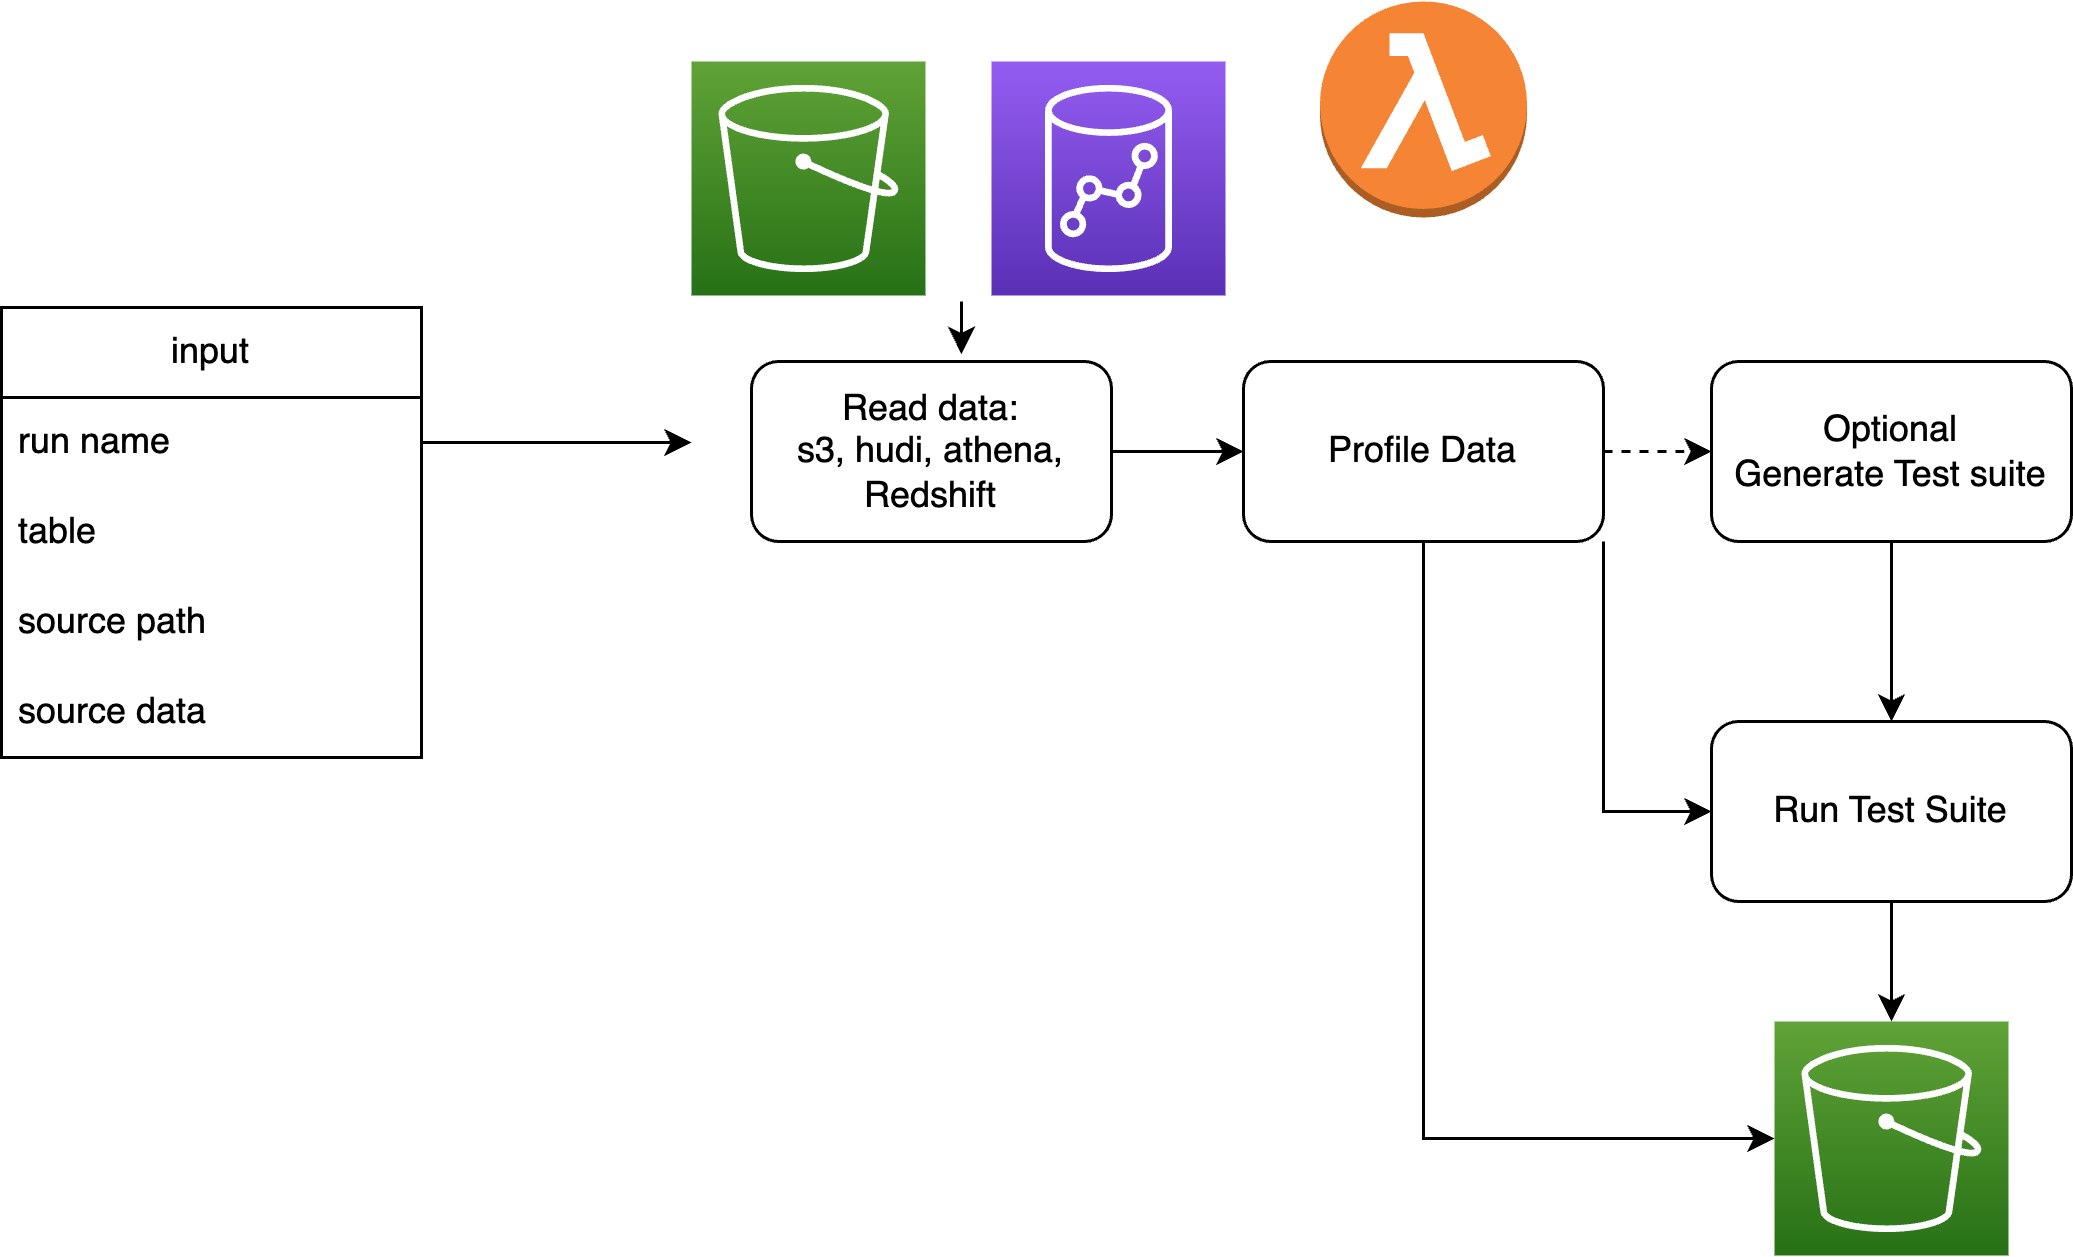

The diagram above was exported from draw.io. Its source (the exported page's mxGraphModel, read from the mxfile embedded in the PNG):
<mxGraphModel dx="1242" dy="822" grid="1" gridSize="10" guides="1" tooltips="1" connect="1" arrows="1" fold="1" page="1" pageScale="1" pageWidth="827" pageHeight="1169" math="0" shadow="0">
  <root>
    <mxCell id="0" />
    <mxCell id="1" parent="0" />
    <mxCell id="WtGf_Y706HuTUJyrSufJ-1" value="" style="outlineConnect=0;dashed=0;verticalLabelPosition=bottom;verticalAlign=top;align=center;html=1;shape=mxgraph.aws3.lambda_function;fillColor=#F58534;gradientColor=none;" vertex="1" parent="1">
      <mxGeometry x="439.5" y="190" width="69" height="72" as="geometry" />
    </mxCell>
    <mxCell id="WtGf_Y706HuTUJyrSufJ-2" value="input" style="swimlane;fontStyle=0;childLayout=stackLayout;horizontal=1;startSize=30;horizontalStack=0;resizeParent=1;resizeParentMax=0;resizeLast=0;collapsible=1;marginBottom=0;whiteSpace=wrap;html=1;" vertex="1" parent="1">
      <mxGeometry y="292" width="140" height="150" as="geometry" />
    </mxCell>
    <mxCell id="WtGf_Y706HuTUJyrSufJ-13" style="edgeStyle=orthogonalEdgeStyle;rounded=0;orthogonalLoop=1;jettySize=auto;html=1;" edge="1" parent="WtGf_Y706HuTUJyrSufJ-2" source="WtGf_Y706HuTUJyrSufJ-3">
      <mxGeometry relative="1" as="geometry">
        <mxPoint x="230" y="45" as="targetPoint" />
      </mxGeometry>
    </mxCell>
    <mxCell id="WtGf_Y706HuTUJyrSufJ-3" value="run name" style="text;strokeColor=none;fillColor=none;align=left;verticalAlign=middle;spacingLeft=4;spacingRight=4;overflow=hidden;points=[[0,0.5],[1,0.5]];portConstraint=eastwest;rotatable=0;whiteSpace=wrap;html=1;" vertex="1" parent="WtGf_Y706HuTUJyrSufJ-2">
      <mxGeometry y="30" width="140" height="30" as="geometry" />
    </mxCell>
    <mxCell id="WtGf_Y706HuTUJyrSufJ-4" value="table" style="text;strokeColor=none;fillColor=none;align=left;verticalAlign=middle;spacingLeft=4;spacingRight=4;overflow=hidden;points=[[0,0.5],[1,0.5]];portConstraint=eastwest;rotatable=0;whiteSpace=wrap;html=1;" vertex="1" parent="WtGf_Y706HuTUJyrSufJ-2">
      <mxGeometry y="60" width="140" height="30" as="geometry" />
    </mxCell>
    <mxCell id="WtGf_Y706HuTUJyrSufJ-9" value="source path" style="text;strokeColor=none;fillColor=none;align=left;verticalAlign=middle;spacingLeft=4;spacingRight=4;overflow=hidden;points=[[0,0.5],[1,0.5]];portConstraint=eastwest;rotatable=0;whiteSpace=wrap;html=1;shadow=0;" vertex="1" parent="WtGf_Y706HuTUJyrSufJ-2">
      <mxGeometry y="90" width="140" height="30" as="geometry" />
    </mxCell>
    <mxCell id="WtGf_Y706HuTUJyrSufJ-5" value="source data" style="text;strokeColor=none;fillColor=none;align=left;verticalAlign=middle;spacingLeft=4;spacingRight=4;overflow=hidden;points=[[0,0.5],[1,0.5]];portConstraint=eastwest;rotatable=0;whiteSpace=wrap;html=1;shadow=0;" vertex="1" parent="WtGf_Y706HuTUJyrSufJ-2">
      <mxGeometry y="120" width="140" height="30" as="geometry" />
    </mxCell>
    <mxCell id="WtGf_Y706HuTUJyrSufJ-16" style="edgeStyle=orthogonalEdgeStyle;rounded=0;orthogonalLoop=1;jettySize=auto;html=1;exitX=1;exitY=0.5;exitDx=0;exitDy=0;entryX=0;entryY=0.5;entryDx=0;entryDy=0;" edge="1" parent="1" source="WtGf_Y706HuTUJyrSufJ-14" target="WtGf_Y706HuTUJyrSufJ-15">
      <mxGeometry relative="1" as="geometry" />
    </mxCell>
    <mxCell id="WtGf_Y706HuTUJyrSufJ-14" value="Read data:&lt;br&gt;s3, hudi, athena, Redshift" style="rounded=1;whiteSpace=wrap;html=1;" vertex="1" parent="1">
      <mxGeometry x="250" y="310" width="120" height="60" as="geometry" />
    </mxCell>
    <mxCell id="WtGf_Y706HuTUJyrSufJ-18" style="edgeStyle=orthogonalEdgeStyle;rounded=0;orthogonalLoop=1;jettySize=auto;html=1;exitX=1;exitY=0.5;exitDx=0;exitDy=0;entryX=0;entryY=0.5;entryDx=0;entryDy=0;dashed=1;" edge="1" parent="1" source="WtGf_Y706HuTUJyrSufJ-15" target="WtGf_Y706HuTUJyrSufJ-17">
      <mxGeometry relative="1" as="geometry" />
    </mxCell>
    <mxCell id="WtGf_Y706HuTUJyrSufJ-21" style="edgeStyle=orthogonalEdgeStyle;rounded=0;orthogonalLoop=1;jettySize=auto;html=1;exitX=1;exitY=1;exitDx=0;exitDy=0;entryX=0;entryY=0.5;entryDx=0;entryDy=0;" edge="1" parent="1" source="WtGf_Y706HuTUJyrSufJ-15" target="WtGf_Y706HuTUJyrSufJ-19">
      <mxGeometry relative="1" as="geometry" />
    </mxCell>
    <mxCell id="S2zqavD-6Jf9xDUtbpNE-9" style="edgeStyle=orthogonalEdgeStyle;rounded=0;orthogonalLoop=1;jettySize=auto;html=1;exitX=0.5;exitY=1;exitDx=0;exitDy=0;entryX=0;entryY=0.5;entryDx=0;entryDy=0;entryPerimeter=0;" edge="1" parent="1" source="WtGf_Y706HuTUJyrSufJ-15" target="S2zqavD-6Jf9xDUtbpNE-7">
      <mxGeometry relative="1" as="geometry" />
    </mxCell>
    <mxCell id="WtGf_Y706HuTUJyrSufJ-15" value="Profile Data" style="rounded=1;whiteSpace=wrap;html=1;" vertex="1" parent="1">
      <mxGeometry x="414" y="310" width="120" height="60" as="geometry" />
    </mxCell>
    <mxCell id="WtGf_Y706HuTUJyrSufJ-22" style="edgeStyle=orthogonalEdgeStyle;rounded=0;orthogonalLoop=1;jettySize=auto;html=1;exitX=0.5;exitY=1;exitDx=0;exitDy=0;entryX=0.5;entryY=0;entryDx=0;entryDy=0;" edge="1" parent="1" source="WtGf_Y706HuTUJyrSufJ-17" target="WtGf_Y706HuTUJyrSufJ-19">
      <mxGeometry relative="1" as="geometry" />
    </mxCell>
    <mxCell id="WtGf_Y706HuTUJyrSufJ-17" value="Optional&lt;br&gt;Generate Test suite" style="rounded=1;whiteSpace=wrap;html=1;" vertex="1" parent="1">
      <mxGeometry x="570" y="310" width="120" height="60" as="geometry" />
    </mxCell>
    <mxCell id="S2zqavD-6Jf9xDUtbpNE-8" style="edgeStyle=orthogonalEdgeStyle;rounded=0;orthogonalLoop=1;jettySize=auto;html=1;exitX=0.5;exitY=1;exitDx=0;exitDy=0;entryX=0.5;entryY=0;entryDx=0;entryDy=0;entryPerimeter=0;" edge="1" parent="1" source="WtGf_Y706HuTUJyrSufJ-19" target="S2zqavD-6Jf9xDUtbpNE-7">
      <mxGeometry relative="1" as="geometry" />
    </mxCell>
    <mxCell id="WtGf_Y706HuTUJyrSufJ-19" value="Run Test Suite" style="rounded=1;whiteSpace=wrap;html=1;" vertex="1" parent="1">
      <mxGeometry x="570" y="430" width="120" height="60" as="geometry" />
    </mxCell>
    <mxCell id="S2zqavD-6Jf9xDUtbpNE-1" value="" style="sketch=0;points=[[0,0,0],[0.25,0,0],[0.5,0,0],[0.75,0,0],[1,0,0],[0,1,0],[0.25,1,0],[0.5,1,0],[0.75,1,0],[1,1,0],[0,0.25,0],[0,0.5,0],[0,0.75,0],[1,0.25,0],[1,0.5,0],[1,0.75,0]];outlineConnect=0;fontColor=#232F3E;gradientColor=#60A337;gradientDirection=north;fillColor=#277116;strokeColor=#ffffff;dashed=0;verticalLabelPosition=bottom;verticalAlign=top;align=center;html=1;fontSize=12;fontStyle=0;aspect=fixed;shape=mxgraph.aws4.resourceIcon;resIcon=mxgraph.aws4.s3;" vertex="1" parent="1">
      <mxGeometry x="230" y="210" width="78" height="78" as="geometry" />
    </mxCell>
    <mxCell id="S2zqavD-6Jf9xDUtbpNE-3" value="" style="sketch=0;points=[[0,0,0],[0.25,0,0],[0.5,0,0],[0.75,0,0],[1,0,0],[0,1,0],[0.25,1,0],[0.5,1,0],[0.75,1,0],[1,1,0],[0,0.25,0],[0,0.5,0],[0,0.75,0],[1,0.25,0],[1,0.5,0],[1,0.75,0]];outlineConnect=0;fontColor=#232F3E;gradientColor=#945DF2;gradientDirection=north;fillColor=#5A30B5;strokeColor=#ffffff;dashed=0;verticalLabelPosition=bottom;verticalAlign=top;align=center;html=1;fontSize=12;fontStyle=0;aspect=fixed;shape=mxgraph.aws4.resourceIcon;resIcon=mxgraph.aws4.redshift;" vertex="1" parent="1">
      <mxGeometry x="330" y="210" width="78" height="78" as="geometry" />
    </mxCell>
    <mxCell id="S2zqavD-6Jf9xDUtbpNE-6" value="" style="endArrow=classic;html=1;rounded=0;entryX=0.583;entryY=-0.042;entryDx=0;entryDy=0;entryPerimeter=0;" edge="1" parent="1" target="WtGf_Y706HuTUJyrSufJ-14">
      <mxGeometry width="50" height="50" relative="1" as="geometry">
        <mxPoint x="320" y="290" as="sourcePoint" />
        <mxPoint x="340" y="280" as="targetPoint" />
      </mxGeometry>
    </mxCell>
    <mxCell id="S2zqavD-6Jf9xDUtbpNE-7" value="" style="sketch=0;points=[[0,0,0],[0.25,0,0],[0.5,0,0],[0.75,0,0],[1,0,0],[0,1,0],[0.25,1,0],[0.5,1,0],[0.75,1,0],[1,1,0],[0,0.25,0],[0,0.5,0],[0,0.75,0],[1,0.25,0],[1,0.5,0],[1,0.75,0]];outlineConnect=0;fontColor=#232F3E;gradientColor=#60A337;gradientDirection=north;fillColor=#277116;strokeColor=#ffffff;dashed=0;verticalLabelPosition=bottom;verticalAlign=top;align=center;html=1;fontSize=12;fontStyle=0;aspect=fixed;shape=mxgraph.aws4.resourceIcon;resIcon=mxgraph.aws4.s3;" vertex="1" parent="1">
      <mxGeometry x="591" y="530" width="78" height="78" as="geometry" />
    </mxCell>
  </root>
</mxGraphModel>